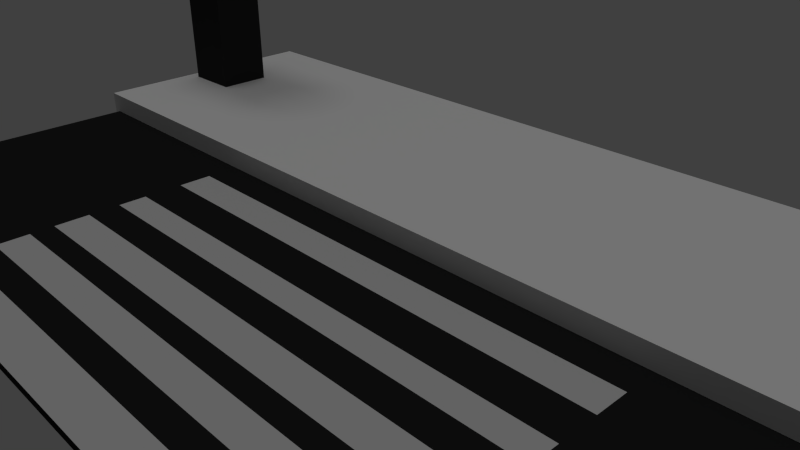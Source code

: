 # Source: zebracross.blend  (saved by Blender 2.74.0; exported with 4.5.12 LTS)
import bpy
from mathutils import Matrix  # noqa: F401  (used for matrix-valued properties, if any)

bpy.ops.wm.read_factory_settings(use_empty=True)
scene = bpy.context.scene
scene.name = 'Scene'

# ---- collections
col_collection_1 = bpy.data.collections.new('Collection 1'); scene.collection.children.link(col_collection_1)

# ---- materials (node trees are filled in below, after node groups)
mat_material_001 = bpy.data.materials.new('Material.001')
mat_material_001.alpha_threshold = 0.0
mat_material_001.use_transparent_shadow = False
mat_material_001.roughness = 0.5
mat_material_002 = bpy.data.materials.new('Material.002')
mat_material_002.alpha_threshold = 0.0
mat_material_002.use_transparent_shadow = False
mat_material_002.diffuse_color = (0.8, 0.5939, 0.04274, 1.0)
mat_material_002.roughness = 0.5
mat_material_003 = bpy.data.materials.new('Material.003')
mat_material_003.alpha_threshold = 0.0
mat_material_003.use_transparent_shadow = False
mat_material_003.diffuse_color = (0.0291, 0.0291, 0.0291, 1.0)
mat_material_003.roughness = 0.5
mat_material_007 = bpy.data.materials.new('Material.007')
mat_material_007.alpha_threshold = 0.0
mat_material_007.use_transparent_shadow = False
mat_material_007.roughness = 0.5
mat_material_008 = bpy.data.materials.new('Material.008')
mat_material_008.alpha_threshold = 0.0
mat_material_008.use_transparent_shadow = False
mat_material_008.diffuse_color = (0.5815, 0.5815, 0.5815, 1.0)
mat_material_008.roughness = 0.5
mat_material_009 = bpy.data.materials.new('Material.009')
mat_material_009.alpha_threshold = 0.0
mat_material_009.use_transparent_shadow = False
mat_material_009.roughness = 0.5
mat_material_010 = bpy.data.materials.new('Material.010')
mat_material_010.alpha_threshold = 0.0
mat_material_010.use_transparent_shadow = False
mat_material_010.diffuse_color = (0.01739, 0.01739, 0.01739, 1.0)
mat_material_010.roughness = 0.5
mat_material = bpy.data.materials.new('Material')
mat_material.alpha_threshold = 0.0
mat_material.use_transparent_shadow = False
mat_material.roughness = 0.5
mat_material.line_color = (0.0, 0.0, 0.0, 1.0)
mat_material_004 = bpy.data.materials.new('Material.004')
mat_material_004.alpha_threshold = 0.0
mat_material_004.use_transparent_shadow = False
mat_material_004.roughness = 0.5
mat_material_005 = bpy.data.materials.new('Material.005')
mat_material_005.alpha_threshold = 0.0
mat_material_005.use_transparent_shadow = False
mat_material_005.roughness = 0.5

# ---- material node trees

# ---- world
world_world = bpy.data.worlds.new('World'); scene.world = world_world
world_world.color = (0.05088, 0.05088, 0.05088)
world_world.use_sun_shadow = False
world_world.sun_shadow_jitter_overblur = 0.0
world_world.cycles.sampling_method = 'MANUAL'
world_world.cycles.sample_map_resolution = 256

# ---- cameras
cam_camera = bpy.data.cameras.new('Camera')
cam_camera.clip_end = 100.0
cam_camera.lens = 35.0
cam_camera.sensor_width = 32.0
cam_camera.sensor_height = 18.0
cam_camera.ortho_scale = 7.314
cam_camera.dof.focus_distance = 0.0
cam_camera.dof.aperture_fstop = 128.0

# ---- lights
light_hemi = bpy.data.lights.new('Hemi', 'SUN')
light_hemi.transmission_factor = 0.0
light_hemi.angle = 0.1993
light_hemi.energy = 0.5
light_hemi.shadow_buffer_clip_start = 0.5
light_hemi.shadow_soft_size = 0.1
light_hemi.shadow_cascade_max_distance = 1000.0
light_hemi.cycles.use_multiple_importance_sampling = False

# ---- meshes
me_cube_001 = bpy.data.meshes.new('Cube.001')
me_cube_001.from_pydata([(-1.178, -15.7, -1.414), (-1.178, -15.7, -1.292), (-1.178, -2.511, -1.414), (-1.178, -2.511, -1.292), (30.04, -15.7, -1.414), (30.04, -15.7, -1.292), (30.04, -2.511, -1.414), (30.04, -2.511, -1.292), (-1.178, -5.857, -1.292), (-1.178, -5.857, -1.414), (30.04, -5.857, -1.292), (30.04, -5.857, -1.414), (-1.178, -5.952, -1.414), (30.04, -5.952, -1.292), (-1.178, -5.952, -1.292), (30.04, -5.952, -1.414), (-1.178, -7.099, -1.414), (30.04, -7.099, -1.292), (-1.178, -7.099, -1.292), (30.04, -7.099, -1.414), (-1.178, -8.438, -1.414), (30.04, -8.438, -1.292), (-1.178, -8.438, -1.292), (30.04, -8.438, -1.414), (-1.178, -9.394, -1.414), (30.04, -9.394, -1.292), (-1.178, -9.394, -1.292), (30.04, -9.394, -1.414), (-1.178, -10.45, -1.414), (30.04, -10.45, -1.292), (-1.178, -10.45, -1.292), (30.04, -10.45, -1.414), (-1.178, -11.61, -1.414), (30.04, -11.61, -1.292), (-1.178, -11.61, -1.292), (30.04, -11.61, -1.414), (-1.178, -12.39, -1.414), (30.04, -12.39, -1.292), (-1.178, -12.39, -1.292), (30.04, -12.39, -1.414), (-1.178, -13.46, -1.414), (30.04, -13.46, -1.292), (-1.178, -13.46, -1.292), (30.04, -13.46, -1.414), (-1.178, -14.38, -1.414), (30.04, -14.38, -1.292), (-1.178, -14.38, -1.292), (30.04, -14.38, -1.414), (22.23, -2.511, -1.292), (22.23, -2.511, -1.414), (22.23, -15.7, -1.292), (22.23, -15.7, -1.414), (22.23, -5.857, -1.292), (22.23, -5.857, -1.414), (22.23, -5.952, -1.414), (22.23, -5.952, -1.292), (22.23, -7.099, -1.292), (22.23, -7.099, -1.414), (22.23, -8.438, -1.414), (22.23, -8.438, -1.292), (22.23, -9.394, -1.292), (22.23, -9.394, -1.414), (22.23, -10.45, -1.414), (22.23, -10.45, -1.292), (22.23, -11.61, -1.292), (22.23, -11.61, -1.414), (22.23, -12.39, -1.414), (22.23, -12.39, -1.292), (22.23, -13.46, -1.292), (22.23, -13.46, -1.414), (22.23, -14.38, -1.414), (22.23, -14.38, -1.292), (6.71, -2.511, -1.414), (6.71, -15.7, -1.292), (6.71, -5.857, -1.292), (6.71, -5.952, -1.292), (6.71, -7.099, -1.292), (6.71, -8.438, -1.292), (6.71, -9.394, -1.292), (6.71, -10.45, -1.292), (6.71, -11.61, -1.292), (6.71, -12.39, -1.292), (6.71, -13.46, -1.292), (6.71, -14.38, -1.292), (6.71, -2.511, -1.292), (6.71, -15.7, -1.414), (6.71, -5.857, -1.414), (6.71, -5.952, -1.414), (6.71, -7.099, -1.414), (6.71, -8.438, -1.414), (6.71, -9.394, -1.414), (6.71, -10.45, -1.414), (6.71, -11.61, -1.414), (6.71, -12.39, -1.414), (6.71, -13.46, -1.414), (6.71, -14.38, -1.414), (30.31, 4.469, -1.507), (30.31, -4.846, -1.507), (-1.459, -4.846, -1.507), (-1.459, 4.469, -1.507), (30.31, 4.469, -0.9672), (30.31, -4.846, -0.9672), (-1.459, -4.846, -0.9672), (-1.459, 4.469, -0.9672), (-1.0, -1.0, -1.0), (-1.0, -1.0, 1.0), (-1.0, 1.0, -1.0), (-1.0, 1.0, 1.0), (1.0, -1.0, -1.0), (1.0, -1.0, 1.0), (1.0, 1.0, -1.0), (1.0, 1.0, 1.0), (-0.9415, -0.9415, 1.0), (-0.9415, 0.9415, 1.0), (0.9415, 0.9415, 1.0), (0.9415, -0.9415, 1.0), (-0.9415, -0.9415, 4.3), (-0.9415, 0.9415, 4.3), (0.9415, 0.9415, 4.3), (0.9415, -0.9415, 4.3), (-0.9415, -0.9415, 4.3), (-0.9415, 0.9415, 4.3), (0.9415, 0.9415, 4.3), (0.9415, -0.9415, 4.3), (-0.7166, -0.7166, 4.3), (-0.7166, 0.7166, 4.3), (0.7166, 0.7166, 4.3), (0.7166, -0.7166, 4.3), (-0.7166, -0.7166, 7.306), (-0.7166, 0.7166, 7.306), (0.7166, 0.7166, 7.306), (0.7166, -0.7166, 7.306), (-0.7166, -0.7166, 10.17), (-0.7166, 0.7166, 10.17), (0.7166, 0.7166, 10.17), (0.7166, -0.7166, 10.17), (-0.5042, -0.5042, 10.84), (-0.5042, 0.5042, 10.84), (0.5042, 0.5042, 10.84), (0.5042, -0.5042, 10.84), (0.7166, 0.7166, 7.306), (0.7166, -0.7166, 7.306), (0.7166, 0.7166, 10.17), (0.7166, -0.7166, 10.17), (0.7166, 0.7166, 7.306), (0.7166, -0.7166, 7.306), (0.7166, 0.7166, 10.17), (0.7166, -0.7166, 10.17), (0.7166, 0.6165, 7.506), (0.7166, -0.6165, 7.506), (0.7166, 0.6165, 9.967), (0.7166, -0.6165, 9.967), (4.343, 0.6165, 7.506), (4.343, -0.6165, 7.506), (4.343, 0.6165, 9.967), (4.343, -0.6165, 9.967)], [], [(8, 3, 2, 9), (48, 7, 6, 49), (45, 5, 4, 47), (73, 1, 0, 85), (53, 49, 6, 11), (74, 84, 3, 8), (75, 74, 8, 14), (54, 53, 11, 15), (7, 10, 11, 6), (14, 8, 9, 12), (18, 14, 12, 16), (57, 54, 15, 19), (76, 75, 14, 18), (10, 13, 15, 11), (77, 76, 18, 22), (58, 57, 19, 23), (22, 18, 16, 20), (13, 17, 19, 15), (26, 22, 20, 24), (61, 58, 23, 27), (78, 77, 22, 26), (17, 21, 23, 19), (79, 78, 26, 30), (62, 61, 27, 31), (30, 26, 24, 28), (21, 25, 27, 23), (34, 30, 28, 32), (65, 62, 31, 35), (80, 79, 30, 34), (25, 29, 31, 27), (81, 80, 34, 38), (66, 65, 35, 39), (38, 34, 32, 36), (29, 33, 35, 31), (42, 38, 36, 40), (69, 66, 39, 43), (82, 81, 38, 42), (33, 37, 39, 35), (83, 82, 42, 46), (70, 69, 43, 47), (46, 42, 40, 44), (37, 41, 43, 39), (1, 46, 44, 0), (51, 70, 47, 4), (73, 83, 46, 1), (41, 45, 47, 43), (5, 45, 71, 50), (85, 95, 70, 51), (95, 94, 69, 70), (45, 41, 68, 71), (41, 37, 67, 68), (94, 93, 66, 69), (93, 92, 65, 66), (37, 33, 64, 67), (33, 29, 63, 64), (92, 91, 62, 65), (91, 90, 61, 62), (29, 25, 60, 63), (25, 21, 59, 60), (90, 89, 58, 61), (89, 88, 57, 58), (21, 17, 56, 59), (17, 13, 55, 56), (88, 87, 54, 57), (87, 86, 53, 54), (13, 10, 52, 55), (10, 7, 48, 52), (86, 72, 49, 53), (5, 50, 51, 4), (84, 48, 49, 72), (3, 84, 72, 2), (9, 2, 72, 86), (12, 9, 86, 87), (16, 12, 87, 88), (20, 16, 88, 89), (24, 20, 89, 90), (28, 24, 90, 91), (32, 28, 91, 92), (36, 32, 92, 93), (40, 36, 93, 94), (44, 40, 94, 95), (0, 44, 95, 85), (50, 71, 83, 73), (71, 68, 82, 83), (68, 67, 81, 82), (67, 64, 80, 81), (64, 63, 79, 80), (63, 60, 78, 79), (60, 59, 77, 78), (59, 56, 76, 77), (56, 55, 75, 76), (55, 52, 74, 75), (52, 48, 84, 74), (50, 73, 85, 51), (96, 97, 98, 99), (100, 103, 102, 101), (96, 100, 101, 97), (97, 101, 102, 98), (98, 102, 103, 99), (100, 96, 99, 103), (105, 107, 106, 104), (107, 111, 110, 106), (111, 109, 108, 110), (109, 105, 104, 108), (104, 106, 110, 108), (105, 109, 115, 112), (112, 115, 119, 116), (109, 111, 114, 115), (111, 107, 113, 114), (107, 105, 112, 113), (116, 119, 123, 120), (115, 114, 118, 119), (114, 113, 117, 118), (113, 112, 116, 117), (120, 123, 127, 124), (119, 118, 122, 123), (118, 117, 121, 122), (117, 116, 120, 121), (124, 127, 131, 128), (123, 122, 126, 127), (122, 121, 125, 126), (121, 120, 124, 125), (128, 131, 135, 132), (127, 126, 130, 131), (126, 125, 129, 130), (125, 124, 128, 129), (132, 135, 139, 136), (130, 134, 142, 140), (130, 129, 133, 134), (129, 128, 132, 133), (139, 138, 137, 136), (135, 134, 138, 139), (134, 133, 137, 138), (133, 132, 136, 137), (140, 142, 146, 144), (135, 131, 141, 143), (134, 135, 143, 142), (131, 130, 140, 141), (144, 146, 150, 148), (143, 141, 145, 147), (142, 143, 147, 146), (141, 140, 144, 145), (148, 150, 154, 152), (147, 145, 149, 151), (146, 147, 151, 150), (145, 144, 148, 149), (153, 152, 154, 155), (151, 149, 153, 155), (150, 151, 155, 154), (149, 148, 152, 153)])
me_cube_001.polygons.foreach_set('material_index', [6, 6, 6, 6, 6, 6, 6, 6, 6, 6, 6, 6, 6, 6, 6, 6, 6, 6, 6, 6, 6, 6, 6, 6, 6, 6, 6, 6, 6, 6, 6, 6, 6, 6, 6, 6, 6, 6, 6, 6, 6, 6, 6, 6, 6, 6, 6, 6, 6, 6, 6, 6, 6, 6, 6, 6, 6, 6, 6, 6, 6, 6, 6, 6, 6, 6, 6, 6, 6, 6, 6, 6, 6, 6, 6, 6, 6, 6, 6, 6, 6, 6, 4, 6, 4, 6, 4, 6, 4, 6, 4, 6, 6, 6, 8, 8, 8, 9, 8, 8, 2, 2, 2, 2, 0, 0, 2, 0, 0, 0, 0, 2, 2, 2, 2, 0, 0, 0, 1, 2, 2, 2, 1, 1, 1, 1, 2, 0, 1, 1, 2, 2, 2, 2, 0, 0, 0, 0, 0, 0, 0, 0, 2, 0, 1, 1, 2, 0, 2, 2])
_uv = me_cube_001.uv_layers.new(name='UVMap')
_uv.uv.foreach_set('vector', [0.1667, 0.0001998, 0.3331, 0.0001998, 0.3331, 0.3331, 0.1667, 0.3331, 0.0001998, 0.5, 0.0001998, 0.3335, 0.3331, 0.3335, 0.3331, 0.5, 0.6672, 0.3331, 0.6669, 0.3331, 0.6669, 0.0001998, 0.6672, 0.0001998, 0.4168, 0.3331, 0.3335, 0.3331, 0.3335, 0.0001998, 0.4168, 0.0001998, 0.1667, 0.8333, 0.1667, 0.6669, 0.3331, 0.6669, 0.3331, 0.8333, 0.7501, 0.5, 0.7501, 0.6665, 0.6669, 0.6665, 0.6669, 0.5, 0.7501, 0.4168, 0.7501, 0.5, 0.6669, 0.5, 0.6669, 0.4168, 0.1667, 0.9166, 0.1667, 0.8333, 0.3331, 0.8333, 0.3331, 0.9166, 0.9998, 0.3331, 0.8333, 0.3331, 0.8333, 0.0001998, 0.9998, 0.0001998, 0.08343, 0.0001998, 0.1667, 0.0001998, 0.1667, 0.3331, 0.08343, 0.3331, 0.04182, 0.0001998, 0.08343, 0.0001998, 0.08343, 0.3331, 0.04182, 0.3331, 0.1667, 0.9582, 0.1667, 0.9166, 0.3331, 0.9166, 0.3331, 0.9582, 0.7501, 0.3751, 0.7501, 0.4168, 0.6669, 0.4168, 0.6669, 0.3751, 0.8333, 0.3331, 0.7501, 0.3331, 0.7501, 0.0001998, 0.8333, 0.0001998, 0.7501, 0.3543, 0.7501, 0.3751, 0.6669, 0.3751, 0.6669, 0.3543, 0.1667, 0.979, 0.1667, 0.9582, 0.3331, 0.9582, 0.3331, 0.979, 0.02101, 0.0001998, 0.04182, 0.0001998, 0.04182, 0.3331, 0.02101, 0.3331, 0.7501, 0.3331, 0.7085, 0.3331, 0.7085, 0.0001998, 0.7501, 0.0001998, 0.0106, 0.0001998, 0.02101, 0.0001998, 0.02101, 0.3331, 0.0106, 0.3331, 0.1667, 0.9894, 0.1667, 0.979, 0.3331, 0.979, 0.3331, 0.9894, 0.7501, 0.3439, 0.7501, 0.3543, 0.6669, 0.3543, 0.6669, 0.3439, 0.7085, 0.3331, 0.6877, 0.3331, 0.6877, 0.0001998, 0.7085, 0.0001998, 0.7501, 0.3387, 0.7501, 0.3439, 0.6669, 0.3439, 0.6669, 0.3387, 0.1667, 0.9946, 0.1667, 0.9894, 0.3331, 0.9894, 0.3331, 0.9946, 0.005402, 0.0001998, 0.0106, 0.0001998, 0.0106, 0.3331, 0.005402, 0.3331, 0.6877, 0.3331, 0.6773, 0.3331, 0.6773, 0.0001998, 0.6877, 0.0001998, 0.002801, 0.0001998, 0.005402, 0.0001998, 0.005402, 0.3331, 0.002801, 0.3331, 0.1667, 0.9972, 0.1667, 0.9946, 0.3331, 0.9946, 0.3331, 0.9972, 0.7501, 0.3361, 0.7501, 0.3387, 0.6669, 0.3387, 0.6669, 0.3361, 0.6773, 0.3331, 0.6721, 0.3331, 0.6721, 0.0001998, 0.6773, 0.0001998, 0.7501, 0.3348, 0.7501, 0.3361, 0.6669, 0.3361, 0.6669, 0.3348, 0.1667, 0.9985, 0.1667, 0.9972, 0.3331, 0.9972, 0.3331, 0.9985, 0.0015, 0.0001998, 0.002801, 0.0001998, 0.002801, 0.3331, 0.0015, 0.3331, 0.6721, 0.3331, 0.6695, 0.3331, 0.6695, 0.0001998, 0.6721, 0.0001998, 0.00085, 0.0001998, 0.0015, 0.0001998, 0.0015, 0.3331, 0.00085, 0.3331, 0.1667, 0.9991, 0.1667, 0.9985, 0.3331, 0.9985, 0.3331, 0.9991, 0.7501, 0.3342, 0.7501, 0.3348, 0.6669, 0.3348, 0.6669, 0.3342, 0.6695, 0.3331, 0.6682, 0.3331, 0.6682, 0.0001998, 0.6695, 0.0001998, 0.7501, 0.3339, 0.7501, 0.3342, 0.6669, 0.3342, 0.6669, 0.3339, 0.1667, 0.9995, 0.1667, 0.9991, 0.3331, 0.9991, 0.3331, 0.9995, 0.0005249, 0.0001998, 0.00085, 0.0001998, 0.00085, 0.3331, 0.0005249, 0.3331, 0.6682, 0.3331, 0.6675, 0.3331, 0.6675, 0.0001998, 0.6682, 0.0001998, 0.0001998, 0.0001998, 0.0005249, 0.0001998, 0.0005249, 0.3331, 0.0001998, 0.3331, 0.1667, 0.9998, 0.1667, 0.9995, 0.3331, 0.9995, 0.3331, 0.9998, 0.7501, 0.3335, 0.7501, 0.3339, 0.6669, 0.3339, 0.6669, 0.3335, 0.6675, 0.3331, 0.6672, 0.3331, 0.6672, 0.0001998, 0.6675, 0.0001998, 0.9998, 0.3335, 0.9998, 0.3339, 0.8333, 0.3339, 0.8333, 0.3335, 0.08343, 0.9998, 0.08343, 0.9995, 0.1667, 0.9995, 0.1667, 0.9998, 0.08343, 0.9995, 0.08343, 0.9991, 0.1667, 0.9991, 0.1667, 0.9995, 0.9998, 0.3339, 0.9998, 0.3342, 0.8333, 0.3342, 0.8333, 0.3339, 0.9998, 0.3342, 0.9998, 0.3348, 0.8333, 0.3348, 0.8333, 0.3342, 0.08343, 0.9991, 0.08343, 0.9985, 0.1667, 0.9985, 0.1667, 0.9991, 0.08343, 0.9985, 0.08343, 0.9972, 0.1667, 0.9972, 0.1667, 0.9985, 0.9998, 0.3348, 0.9998, 0.3361, 0.8333, 0.3361, 0.8333, 0.3348, 0.9998, 0.3361, 0.9998, 0.3387, 0.8333, 0.3387, 0.8333, 0.3361, 0.08343, 0.9972, 0.08343, 0.9946, 0.1667, 0.9946, 0.1667, 0.9972, 0.08343, 0.9946, 0.08343, 0.9894, 0.1667, 0.9894, 0.1667, 0.9946, 0.9998, 0.3387, 0.9998, 0.3439, 0.8333, 0.3439, 0.8333, 0.3387, 0.9998, 0.3439, 0.9998, 0.3543, 0.8333, 0.3543, 0.8333, 0.3439, 0.08343, 0.9894, 0.08343, 0.979, 0.1667, 0.979, 0.1667, 0.9894, 0.08343, 0.979, 0.08343, 0.9582, 0.1667, 0.9582, 0.1667, 0.979, 0.9998, 0.3543, 0.9998, 0.3751, 0.8333, 0.3751, 0.8333, 0.3543, 0.9998, 0.3751, 0.9998, 0.4168, 0.8333, 0.4168, 0.8333, 0.3751, 0.08343, 0.9582, 0.08343, 0.9166, 0.1667, 0.9166, 0.1667, 0.9582, 0.08343, 0.9166, 0.08343, 0.8333, 0.1667, 0.8333, 0.1667, 0.9166, 0.9998, 0.4168, 0.9998, 0.5, 0.8333, 0.5, 0.8333, 0.4168, 0.9998, 0.5, 0.9998, 0.6665, 0.8333, 0.6665, 0.8333, 0.5, 0.08343, 0.8333, 0.08343, 0.6669, 0.1667, 0.6669, 0.1667, 0.8333, 0.6665, 0.3331, 0.5, 0.3331, 0.5, 0.0001998, 0.6665, 0.0001998, 0.0001998, 0.5832, 0.0001998, 0.5, 0.3331, 0.5, 0.3331, 0.5832, 0.0001998, 0.6665, 0.0001998, 0.5832, 0.3331, 0.5832, 0.3331, 0.6665, 0.0001998, 0.8333, 0.0001998, 0.6669, 0.08343, 0.6669, 0.08343, 0.8333, 0.0001998, 0.9166, 0.0001998, 0.8333, 0.08343, 0.8333, 0.08343, 0.9166, 0.0001998, 0.9582, 0.0001998, 0.9166, 0.08343, 0.9166, 0.08343, 0.9582, 0.0001998, 0.979, 0.0001998, 0.9582, 0.08343, 0.9582, 0.08343, 0.979, 0.0001998, 0.9894, 0.0001998, 0.979, 0.08343, 0.979, 0.08343, 0.9894, 0.0001998, 0.9946, 0.0001998, 0.9894, 0.08343, 0.9894, 0.08343, 0.9946, 0.0001998, 0.9972, 0.0001998, 0.9946, 0.08343, 0.9946, 0.08343, 0.9972, 0.0001998, 0.9985, 0.0001998, 0.9972, 0.08343, 0.9972, 0.08343, 0.9985, 0.0001998, 0.9991, 0.0001998, 0.9985, 0.08343, 0.9985, 0.08343, 0.9991, 0.0001998, 0.9995, 0.0001998, 0.9991, 0.08343, 0.9991, 0.08343, 0.9995, 0.0001998, 0.9998, 0.0001998, 0.9995, 0.08343, 0.9995, 0.08343, 0.9998, 0.8333, 0.3335, 0.8333, 0.3339, 0.7501, 0.3339, 0.7501, 0.3335, 0.8333, 0.3339, 0.8333, 0.3342, 0.7501, 0.3342, 0.7501, 0.3339, 0.8333, 0.3342, 0.8333, 0.3348, 0.7501, 0.3348, 0.7501, 0.3342, 0.8333, 0.3348, 0.8333, 0.3361, 0.7501, 0.3361, 0.7501, 0.3348, 0.8333, 0.3361, 0.8333, 0.3387, 0.7501, 0.3387, 0.7501, 0.3361, 0.8333, 0.3387, 0.8333, 0.3439, 0.7501, 0.3439, 0.7501, 0.3387, 0.8333, 0.3439, 0.8333, 0.3543, 0.7501, 0.3543, 0.7501, 0.3439, 0.8333, 0.3543, 0.8333, 0.3751, 0.7501, 0.3751, 0.7501, 0.3543, 0.8333, 0.3751, 0.8333, 0.4168, 0.7501, 0.4168, 0.7501, 0.3751, 0.8333, 0.4168, 0.8333, 0.5, 0.7501, 0.5, 0.7501, 0.4168, 0.8333, 0.5, 0.8333, 0.6665, 0.7501, 0.6665, 0.7501, 0.5, 0.5, 0.3331, 0.4168, 0.3331, 0.4168, 0.0001998, 0.5, 0.0001998, 0.6665, 0.3331, 0.3335, 0.3331, 0.3335, 0.0001998, 0.6665, 0.0001998, 0.3331, 0.3331, 0.0001998, 0.3331, 0.0001998, 0.0001999, 0.3331, 0.0001998, 0.3331, 0.3335, 0.3331, 0.6665, 0.0001998, 0.6665, 0.0001999, 0.3335, 0.3331, 0.6669, 0.3331, 0.9998, 0.0001998, 0.9998, 0.0001998, 0.6669, 0.6669, 0.3331, 0.6669, 0.0001998, 0.9998, 0.0001998, 0.9998, 0.3331, 0.6665, 0.3335, 0.6665, 0.6665, 0.3335, 0.6665, 0.3335, 0.3335, 0.0, 0.0, 0.0, 0.0, 0.0, 0.0, 0.0, 0.0, 0.0, 0.0, 0.0, 0.0, 0.0, 0.0, 0.0, 0.0, 0.0, 0.0, 0.0, 0.0, 0.0, 0.0, 0.0, 0.0, 0.0, 0.0, 0.0, 0.0, 0.0, 0.0, 0.0, 0.0, 0.0, 0.0, 0.0, 0.0, 0.0, 0.0, 0.0, 0.0, 0.0, 0.0, 0.0, 0.0, 0.0, 0.0, 0.0, 0.0, 0.0, 0.0, 0.0, 0.0, 0.0, 0.0, 0.0, 0.0, 0.0, 0.0, 0.0, 0.0, 0.0, 0.0, 0.0, 0.0, 0.0, 0.0, 0.0, 0.0, 0.0, 0.0, 0.0, 0.0, 0.0, 0.0, 0.0, 0.0, 0.0, 0.0, 0.0, 0.0, 0.0, 0.0, 0.0, 0.0, 0.0, 0.0, 0.0, 0.0, 0.0, 0.0, 0.0, 0.0, 0.0, 0.0, 0.0, 0.0, 0.0, 0.0, 0.0, 0.0, 0.0, 0.0, 0.0, 0.0, 0.0, 0.0, 0.0, 0.0, 0.0, 0.0, 0.0, 0.0, 0.0, 0.0, 0.0, 0.0, 0.0, 0.0, 0.0, 0.0, 0.0, 0.0, 0.0, 0.0, 0.0, 0.0, 0.0, 0.0, 0.0, 0.0, 0.0, 0.0, 0.0, 0.0, 0.0, 0.0, 0.0, 0.0, 0.0, 0.0, 0.0, 0.0, 0.0, 0.0, 0.0, 0.0, 0.0, 0.0, 0.0, 0.0, 0.0, 0.0, 0.0, 0.0, 0.0, 0.0, 0.0, 0.0, 0.0, 0.0, 0.0, 0.0, 0.0, 0.0, 0.0, 0.0, 0.0, 0.0, 0.0, 0.0, 0.0, 0.0, 0.0, 0.0, 0.0, 0.0, 0.0, 0.0, 0.0, 0.0, 0.0, 0.0, 0.0, 0.0, 0.0, 0.0, 0.0, 0.0, 0.0, 0.0, 0.0, 0.0, 0.0, 0.0, 0.0, 0.0, 0.0, 0.0, 0.0, 0.0, 0.0, 0.0, 0.0, 0.0, 0.0, 0.0, 0.0, 0.0, 0.0, 0.0, 0.0, 0.0, 0.0, 0.0, 0.0, 0.0, 0.0, 0.0, 0.0, 0.0, 0.0, 0.0, 0.0, 0.0, 0.0, 0.0, 0.0, 0.0, 0.0, 0.0, 0.0, 0.0, 0.0, 0.0, 0.0, 0.0, 0.0, 0.0, 0.0, 0.0, 0.0, 0.0, 0.0, 0.0, 0.0, 0.0, 0.0, 0.0, 0.0, 0.0, 0.0, 0.0, 0.0, 0.0, 0.0, 0.0, 0.0, 0.0, 0.0, 0.0, 0.0, 0.0, 0.0, 0.0, 0.0, 0.0, 0.0, 0.0, 0.0, 0.0, 0.0, 0.0, 0.0, 0.0, 0.0, 0.0, 0.0, 0.0, 0.0, 0.0, 0.0, 0.0, 0.0, 0.0, 0.0, 0.0, 0.0, 0.0, 0.0, 0.0, 0.0, 0.0, 0.0, 0.0, 0.0, 0.0, 0.0, 0.0, 0.0, 0.0, 0.0, 0.0, 0.0, 0.0, 0.0, 0.0, 0.0, 0.0, 0.0, 0.0, 0.0, 0.0, 0.0, 0.0, 0.0, 0.0, 0.0, 0.0, 0.0, 0.0, 0.0, 0.0, 0.0, 0.0, 0.0, 0.0, 0.0, 0.0, 0.0, 0.0, 0.0, 0.0, 0.0, 0.0, 0.0, 0.0, 0.0, 0.0, 0.0, 0.0, 0.0, 0.0, 0.0, 0.0, 0.0, 0.0, 0.0, 0.0, 0.0, 0.0, 0.0, 0.0, 0.0, 0.0, 0.0, 0.0, 0.0, 0.0, 0.0, 0.0, 0.0, 0.0, 0.0, 0.0, 0.0, 0.0, 0.0, 0.0, 0.0, 0.0, 0.0, 0.0, 0.0, 0.0, 0.0, 0.0, -0.04975, 1.032, -0.04975, -0.01299, 1.05, -0.01299, 1.05, 1.032, 0.0, 0.0, 0.0, 0.0, 0.0, 0.0, 0.0, 0.0, 0.0, 0.0, 0.0, 0.0, 0.0, 0.0, 0.0, 0.0])
me_cube_001.materials.append(mat_material_001)
me_cube_001.materials.append(mat_material_002)
me_cube_001.materials.append(mat_material_003)
me_cube_001.materials.append(mat_material_007)
me_cube_001.materials.append(mat_material_008)
me_cube_001.materials.append(mat_material_009)
me_cube_001.materials.append(mat_material_010)
me_cube_001.materials.append(mat_material)
me_cube_001.materials.append(mat_material_004)
me_cube_001.materials.append(mat_material_005)
me_cube_001.use_remesh_preserve_volume = False
me_cube_001.use_remesh_preserve_attributes = False
me_cube_001.use_mirror_vertex_groups = False
me_cube_001.update()

# ---- objects
ob_hemi = bpy.data.objects.new('Hemi', light_hemi)
ob_cube_001 = bpy.data.objects.new('Cube.001', me_cube_001)
ob_camera = bpy.data.objects.new('Camera', cam_camera)

# ---- transforms, parenting, visibility, modifiers, constraints
ob_hemi.location = (0.0, 0.0, 13.62)
ob_hemi.scale = (0.5007, 0.5007, 0.5007)
ob_hemi.lineart.crease_threshold = 0.0
ob_cube_001.location = (-7.124, 2.578, 1.237)
ob_cube_001.scale = (0.4939, 0.4433, 1.0)
ob_cube_001.lineart.crease_threshold = 0.0
ob_camera.location = (7.481, -6.508, 5.344)
ob_camera.rotation_euler = (1.109, 0.01082, 0.8149)
ob_camera.lock_rotations_4d = False
ob_camera.empty_display_type = 'ARROWS'
ob_camera.color = (0.0, 0.0, 0.0, 0.0)
ob_camera.display_type = 'WIRE'
ob_camera.lineart.crease_threshold = 0.0

# ---- collection membership
col_collection_1.objects.link(ob_hemi)
col_collection_1.objects.link(ob_cube_001)
col_collection_1.objects.link(ob_camera)

# ---- scene / render settings (as saved in the file)
scene.camera = ob_camera
scene.frame_start = 1; scene.frame_end = 250; scene.frame_set(1)
scene.render.engine = 'BLENDER_EEVEE_NEXT'
scene.render.resolution_percentage = 50
scene.render.dither_intensity = 0.0
scene.cycles.use_denoising = False
scene.cycles.samples = 10
scene.cycles.sampling_pattern = 'TABULATED_SOBOL'
scene.cycles.light_sampling_threshold = 0.0
scene.cycles.use_adaptive_sampling = False
scene.cycles.use_light_tree = False
scene.cycles.blur_glossy = 0.0
scene.cycles.pixel_filter_type = 'GAUSSIAN'
scene.cycles.sample_clamp_indirect = 0.0
scene.view_settings.view_transform = 'Standard'
bpy.context.view_layer.update()
